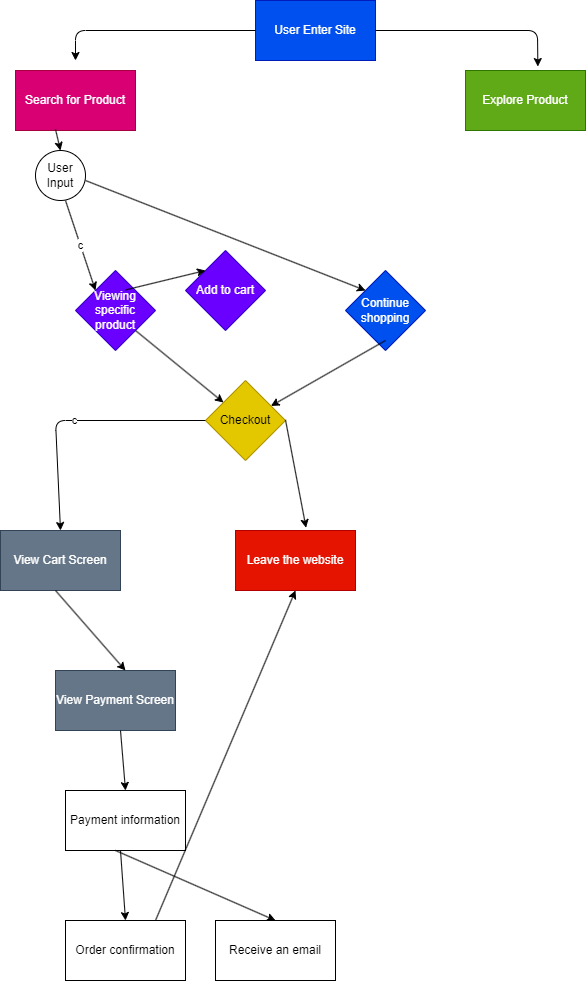

The diagram above was exported from draw.io. Its source (the exported page's mxGraphModel, read from the mxfile embedded in the PNG):
<mxGraphModel dx="1380" dy="721" grid="1" gridSize="10" guides="1" tooltips="1" connect="1" arrows="1" fold="1" page="1" pageScale="1" pageWidth="850" pageHeight="1100" math="0" shadow="0">
  <root>
    <mxCell id="0" />
    <mxCell id="1" parent="0" />
    <mxCell id="2" value="User Enter Site" style="whiteSpace=wrap;html=1;fillColor=#0050ef;fontColor=#ffffff;strokeColor=#001DBC;" vertex="1" parent="1">
      <mxGeometry x="320" y="20" width="120" height="60" as="geometry" />
    </mxCell>
    <mxCell id="3" value="Search for Product" style="whiteSpace=wrap;html=1;fillColor=#d80073;fontColor=#ffffff;strokeColor=#A50040;" vertex="1" parent="1">
      <mxGeometry x="80" y="90" width="120" height="60" as="geometry" />
    </mxCell>
    <mxCell id="4" value="Explore Product" style="whiteSpace=wrap;html=1;fillColor=#60a917;fontColor=#ffffff;strokeColor=#2D7600;" vertex="1" parent="1">
      <mxGeometry x="530" y="90" width="120" height="60" as="geometry" />
    </mxCell>
    <mxCell id="5" value="" style="edgeStyle=none;orthogonalLoop=1;jettySize=auto;html=1;exitX=0;exitY=0.5;exitDx=0;exitDy=0;" edge="1" parent="1" source="2">
      <mxGeometry width="80" relative="1" as="geometry">
        <mxPoint x="420" y="320" as="sourcePoint" />
        <mxPoint x="140" y="80" as="targetPoint" />
        <Array as="points">
          <mxPoint x="140" y="50" />
        </Array>
      </mxGeometry>
    </mxCell>
    <mxCell id="7" value="" style="edgeStyle=none;orthogonalLoop=1;jettySize=auto;html=1;exitX=1;exitY=0.5;exitDx=0;exitDy=0;entryX=0.603;entryY=-0.066;entryDx=0;entryDy=0;entryPerimeter=0;" edge="1" parent="1" source="2" target="4">
      <mxGeometry width="80" relative="1" as="geometry">
        <mxPoint x="460" y="40" as="sourcePoint" />
        <mxPoint x="590" y="50" as="targetPoint" />
        <Array as="points">
          <mxPoint x="602" y="50" />
        </Array>
      </mxGeometry>
    </mxCell>
    <mxCell id="8" value="User Input" style="ellipse;whiteSpace=wrap;html=1;" vertex="1" parent="1">
      <mxGeometry x="100" y="170" width="50" height="50" as="geometry" />
    </mxCell>
    <mxCell id="9" value="Checkout" style="rhombus;whiteSpace=wrap;html=1;fillColor=#e3c800;fontColor=#000000;strokeColor=#B09500;" vertex="1" parent="1">
      <mxGeometry x="270" y="400" width="80" height="80" as="geometry" />
    </mxCell>
    <mxCell id="10" value="Continue shopping" style="rhombus;whiteSpace=wrap;html=1;fillColor=#0050ef;fontColor=#ffffff;strokeColor=#001DBC;" vertex="1" parent="1">
      <mxGeometry x="410" y="290" width="80" height="80" as="geometry" />
    </mxCell>
    <mxCell id="11" value="Viewing specific product" style="rhombus;whiteSpace=wrap;html=1;fillColor=#6a00ff;fontColor=#ffffff;strokeColor=#3700CC;" vertex="1" parent="1">
      <mxGeometry x="140" y="290" width="80" height="80" as="geometry" />
    </mxCell>
    <mxCell id="12" value="View Cart Screen" style="whiteSpace=wrap;html=1;fillColor=#647687;fontColor=#ffffff;strokeColor=#314354;" vertex="1" parent="1">
      <mxGeometry x="65" y="550" width="120" height="60" as="geometry" />
    </mxCell>
    <mxCell id="13" value="View Payment Screen" style="whiteSpace=wrap;html=1;fillColor=#647687;fontColor=#ffffff;strokeColor=#314354;" vertex="1" parent="1">
      <mxGeometry x="120" y="690" width="120" height="60" as="geometry" />
    </mxCell>
    <mxCell id="14" value="Leave the website" style="whiteSpace=wrap;html=1;fillColor=#e51400;fontColor=#ffffff;strokeColor=#B20000;" vertex="1" parent="1">
      <mxGeometry x="300" y="550" width="120" height="60" as="geometry" />
    </mxCell>
    <mxCell id="15" value="Payment information" style="whiteSpace=wrap;html=1;" vertex="1" parent="1">
      <mxGeometry x="130" y="810" width="120" height="60" as="geometry" />
    </mxCell>
    <mxCell id="16" value="c" style="edgeStyle=none;orthogonalLoop=1;jettySize=auto;html=1;entryX=0.5;entryY=0;entryDx=0;entryDy=0;exitX=0;exitY=0.5;exitDx=0;exitDy=0;" edge="1" parent="1" source="9" target="12">
      <mxGeometry width="80" relative="1" as="geometry">
        <mxPoint x="65" y="450" as="sourcePoint" />
        <mxPoint x="145" y="450" as="targetPoint" />
        <Array as="points">
          <mxPoint x="120" y="440" />
        </Array>
      </mxGeometry>
    </mxCell>
    <mxCell id="17" value="" style="edgeStyle=none;orthogonalLoop=1;jettySize=auto;html=1;entryX=0.588;entryY=-0.046;entryDx=0;entryDy=0;entryPerimeter=0;" edge="1" parent="1" target="14">
      <mxGeometry width="80" relative="1" as="geometry">
        <mxPoint x="350" y="439.40999999999997" as="sourcePoint" />
        <mxPoint x="430" y="439.40999999999997" as="targetPoint" />
        <Array as="points" />
      </mxGeometry>
    </mxCell>
    <mxCell id="18" value="Order confirmation" style="whiteSpace=wrap;html=1;" vertex="1" parent="1">
      <mxGeometry x="130" y="940" width="120" height="60" as="geometry" />
    </mxCell>
    <mxCell id="19" value="Receive an email" style="whiteSpace=wrap;html=1;" vertex="1" parent="1">
      <mxGeometry x="280" y="940" width="120" height="60" as="geometry" />
    </mxCell>
    <mxCell id="20" value="" style="edgeStyle=none;orthogonalLoop=1;jettySize=auto;html=1;entryX=0.583;entryY=0;entryDx=0;entryDy=0;entryPerimeter=0;" edge="1" parent="1" target="13">
      <mxGeometry width="80" relative="1" as="geometry">
        <mxPoint x="120" y="610" as="sourcePoint" />
        <mxPoint x="200" y="610" as="targetPoint" />
        <Array as="points" />
      </mxGeometry>
    </mxCell>
    <mxCell id="21" value="" style="edgeStyle=none;orthogonalLoop=1;jettySize=auto;html=1;entryX=0.5;entryY=0;entryDx=0;entryDy=0;" edge="1" parent="1" target="15">
      <mxGeometry width="80" relative="1" as="geometry">
        <mxPoint x="185" y="750" as="sourcePoint" />
        <mxPoint x="265" y="750" as="targetPoint" />
        <Array as="points" />
      </mxGeometry>
    </mxCell>
    <mxCell id="22" value="" style="edgeStyle=none;orthogonalLoop=1;jettySize=auto;html=1;entryX=0.5;entryY=0;entryDx=0;entryDy=0;" edge="1" parent="1" target="18">
      <mxGeometry width="80" relative="1" as="geometry">
        <mxPoint x="185" y="870" as="sourcePoint" />
        <mxPoint x="265" y="870" as="targetPoint" />
        <Array as="points" />
      </mxGeometry>
    </mxCell>
    <mxCell id="23" value="" style="edgeStyle=none;orthogonalLoop=1;jettySize=auto;html=1;entryX=0.5;entryY=0;entryDx=0;entryDy=0;" edge="1" parent="1" target="19">
      <mxGeometry width="80" relative="1" as="geometry">
        <mxPoint x="180" y="870" as="sourcePoint" />
        <mxPoint x="260" y="870" as="targetPoint" />
        <Array as="points" />
      </mxGeometry>
    </mxCell>
    <mxCell id="24" value="" style="edgeStyle=none;orthogonalLoop=1;jettySize=auto;html=1;entryX=0.5;entryY=1;entryDx=0;entryDy=0;" edge="1" parent="1" target="14">
      <mxGeometry width="80" relative="1" as="geometry">
        <mxPoint x="220" y="940" as="sourcePoint" />
        <mxPoint x="300" y="940" as="targetPoint" />
        <Array as="points" />
      </mxGeometry>
    </mxCell>
    <mxCell id="25" value="" style="edgeStyle=none;orthogonalLoop=1;jettySize=auto;html=1;entryX=0.5;entryY=0;entryDx=0;entryDy=0;" edge="1" parent="1" target="8">
      <mxGeometry width="80" relative="1" as="geometry">
        <mxPoint x="120" y="148.82" as="sourcePoint" />
        <mxPoint x="200" y="148.82" as="targetPoint" />
        <Array as="points" />
      </mxGeometry>
    </mxCell>
    <mxCell id="26" value="c" style="edgeStyle=none;orthogonalLoop=1;jettySize=auto;html=1;entryX=0;entryY=0;entryDx=0;entryDy=0;" edge="1" parent="1" target="11">
      <mxGeometry width="80" relative="1" as="geometry">
        <mxPoint x="130" y="220" as="sourcePoint" />
        <mxPoint x="210" y="220" as="targetPoint" />
        <Array as="points" />
      </mxGeometry>
    </mxCell>
    <mxCell id="27" value="" style="edgeStyle=none;orthogonalLoop=1;jettySize=auto;html=1;entryX=0;entryY=0;entryDx=0;entryDy=0;" edge="1" parent="1" target="10">
      <mxGeometry width="80" relative="1" as="geometry">
        <mxPoint x="150" y="200" as="sourcePoint" />
        <mxPoint x="230" y="200" as="targetPoint" />
        <Array as="points" />
      </mxGeometry>
    </mxCell>
    <mxCell id="28" value="" style="edgeStyle=none;orthogonalLoop=1;jettySize=auto;html=1;" edge="1" parent="1" target="9">
      <mxGeometry width="80" relative="1" as="geometry">
        <mxPoint x="450" y="360" as="sourcePoint" />
        <mxPoint x="530" y="360" as="targetPoint" />
        <Array as="points" />
      </mxGeometry>
    </mxCell>
    <mxCell id="29" value="" style="edgeStyle=none;orthogonalLoop=1;jettySize=auto;html=1;" edge="1" parent="1" target="9">
      <mxGeometry width="80" relative="1" as="geometry">
        <mxPoint x="200" y="350" as="sourcePoint" />
        <mxPoint x="280" y="350" as="targetPoint" />
        <Array as="points" />
      </mxGeometry>
    </mxCell>
    <mxCell id="30" value="Add to cart" style="rhombus;whiteSpace=wrap;html=1;fillColor=#6a00ff;fontColor=#ffffff;strokeColor=#3700CC;" vertex="1" parent="1">
      <mxGeometry x="250" y="270" width="80" height="80" as="geometry" />
    </mxCell>
    <mxCell id="31" value="" style="edgeStyle=none;orthogonalLoop=1;jettySize=auto;html=1;entryX=0;entryY=0;entryDx=0;entryDy=0;" edge="1" parent="1" target="30">
      <mxGeometry width="80" relative="1" as="geometry">
        <mxPoint x="190" y="309.40999999999997" as="sourcePoint" />
        <mxPoint x="270" y="309.40999999999997" as="targetPoint" />
        <Array as="points" />
      </mxGeometry>
    </mxCell>
  </root>
</mxGraphModel>